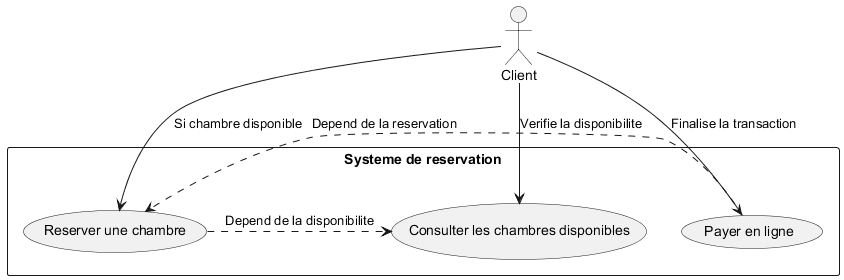

The diagram above was rendered by PlantUML. Its source (embedded in the PNG):
@startuml

actor "Client" as Client

rectangle "Systeme de reservation" {
  usecase "Consulter les chambres disponibles" as UC1
  usecase "Reserver une chambre" as UC2
  usecase "Payer en ligne" as UC3
}

Client --> UC1 : Verifie la disponibilite
Client --> UC2 : Si chambre disponible
Client --> UC3 : Finalise la transaction

UC2 .> UC1 : Depend de la disponibilite
UC3 .> UC2 : Depend de la reservation

@enduml